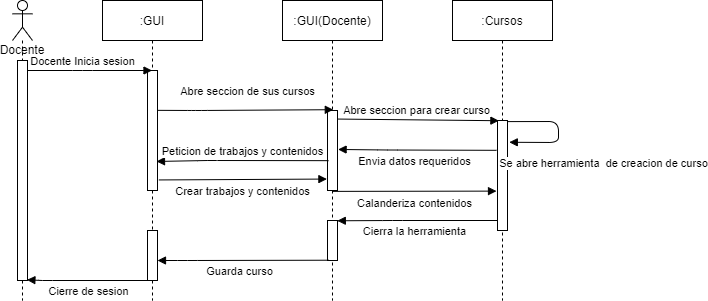

The diagram above was exported from draw.io. Its source (the exported page's mxGraphModel, read from the mxfile embedded in the PNG):
<mxGraphModel dx="734" dy="575" grid="1" gridSize="10" guides="1" tooltips="1" connect="1" arrows="1" fold="1" page="1" pageScale="1" pageWidth="827" pageHeight="1169" background="#ffffff" math="0" shadow="0">
  <root>
    <mxCell id="0" />
    <mxCell id="1" parent="0" />
    <mxCell id="2" value=":GUI" style="shape=umlLifeline;perimeter=lifelinePerimeter;whiteSpace=wrap;html=1;container=1;collapsible=0;recursiveResize=0;outlineConnect=0;" parent="1" vertex="1">
      <mxGeometry x="120" y="20" width="100" height="300" as="geometry" />
    </mxCell>
    <mxCell id="3" value="" style="html=1;points=[];perimeter=orthogonalPerimeter;" parent="2" vertex="1">
      <mxGeometry x="45" y="70" width="10" height="120" as="geometry" />
    </mxCell>
    <mxCell id="4" value="" style="html=1;points=[];perimeter=orthogonalPerimeter;" parent="2" vertex="1">
      <mxGeometry x="45" y="230" width="10" height="50" as="geometry" />
    </mxCell>
    <mxCell id="5" value="Docente" style="shape=umlLifeline;participant=umlActor;perimeter=lifelinePerimeter;whiteSpace=wrap;html=1;container=1;collapsible=0;recursiveResize=0;verticalAlign=top;spacingTop=36;outlineConnect=0;" parent="1" vertex="1">
      <mxGeometry x="30" y="20" width="20" height="300" as="geometry" />
    </mxCell>
    <mxCell id="6" value="" style="html=1;points=[];perimeter=orthogonalPerimeter;" parent="5" vertex="1">
      <mxGeometry x="5" y="60" width="10" height="220" as="geometry" />
    </mxCell>
    <mxCell id="7" value=":GUI(Docente)" style="shape=umlLifeline;perimeter=lifelinePerimeter;whiteSpace=wrap;html=1;container=1;collapsible=0;recursiveResize=0;outlineConnect=0;" parent="1" vertex="1">
      <mxGeometry x="300" y="20" width="100" height="300" as="geometry" />
    </mxCell>
    <mxCell id="8" value="" style="html=1;points=[];perimeter=orthogonalPerimeter;" parent="7" vertex="1">
      <mxGeometry x="45" y="110" width="10" height="80" as="geometry" />
    </mxCell>
    <mxCell id="9" value="" style="html=1;points=[];perimeter=orthogonalPerimeter;" parent="7" vertex="1">
      <mxGeometry x="45" y="220" width="10" height="40" as="geometry" />
    </mxCell>
    <mxCell id="10" value=":Cursos" style="shape=umlLifeline;perimeter=lifelinePerimeter;whiteSpace=wrap;html=1;container=1;collapsible=0;recursiveResize=0;outlineConnect=0;" parent="1" vertex="1">
      <mxGeometry x="470" y="20" width="100" height="300" as="geometry" />
    </mxCell>
    <mxCell id="11" value="" style="html=1;points=[];perimeter=orthogonalPerimeter;" parent="10" vertex="1">
      <mxGeometry x="45" y="120" width="10" height="110" as="geometry" />
    </mxCell>
    <mxCell id="19" value="Se abre herramienta&amp;nbsp; de creacion de curso" style="html=1;verticalAlign=bottom;endArrow=block;exitX=1.02;exitY=0.01;exitDx=0;exitDy=0;exitPerimeter=0;entryX=1.18;entryY=0.198;entryDx=0;entryDy=0;entryPerimeter=0;" parent="10" source="11" target="11" edge="1">
      <mxGeometry x="0.3183" y="62" width="80" relative="1" as="geometry">
        <mxPoint x="66" y="170" as="sourcePoint" />
        <mxPoint x="70" y="176" as="targetPoint" />
        <Array as="points">
          <mxPoint x="106" y="121" />
          <mxPoint x="106" y="142" />
        </Array>
        <mxPoint x="53" y="-32" as="offset" />
      </mxGeometry>
    </mxCell>
    <mxCell id="12" value="Docente Inicia sesion" style="html=1;verticalAlign=bottom;endArrow=block;" parent="1" source="6" target="2" edge="1">
      <mxGeometry x="-0.1165" width="80" relative="1" as="geometry">
        <mxPoint x="50" y="90" as="sourcePoint" />
        <mxPoint x="170" y="170" as="targetPoint" />
        <Array as="points">
          <mxPoint x="100" y="90" />
        </Array>
        <mxPoint as="offset" />
      </mxGeometry>
    </mxCell>
    <mxCell id="13" value="Abre seccion de sus cursos" style="html=1;verticalAlign=bottom;endArrow=block;entryX=0.58;entryY=-0.01;entryDx=0;entryDy=0;entryPerimeter=0;exitX=0.98;exitY=0.332;exitDx=0;exitDy=0;exitPerimeter=0;" parent="1" target="8" edge="1" source="3">
      <mxGeometry x="0.0258" y="10" width="80" relative="1" as="geometry">
        <mxPoint x="190" y="129" as="sourcePoint" />
        <mxPoint x="274.5" y="130" as="targetPoint" />
        <Array as="points">
          <mxPoint x="215" y="130" />
        </Array>
        <mxPoint as="offset" />
      </mxGeometry>
    </mxCell>
    <mxCell id="14" value="Abre seccion para crear curso" style="html=1;verticalAlign=bottom;endArrow=block;entryX=0.14;entryY=0.002;entryDx=0;entryDy=0;entryPerimeter=0;exitX=1.06;exitY=0.107;exitDx=0;exitDy=0;exitPerimeter=0;" parent="1" target="11" edge="1" source="8">
      <mxGeometry x="-0.0283" width="80" relative="1" as="geometry">
        <mxPoint x="350" y="140" as="sourcePoint" />
        <mxPoint x="410" y="160" as="targetPoint" />
        <Array as="points" />
        <mxPoint as="offset" />
      </mxGeometry>
    </mxCell>
    <mxCell id="15" value="Cierra la herramienta" style="html=1;verticalAlign=bottom;endArrow=none;endFill=0;startArrow=block;startFill=1;exitX=0.98;exitY=0.007;exitDx=0;exitDy=0;exitPerimeter=0;" parent="1" target="11" edge="1" source="9">
      <mxGeometry x="-0.0393" y="-20" width="80" relative="1" as="geometry">
        <mxPoint x="360" y="240" as="sourcePoint" />
        <mxPoint x="413.5" y="239.99999999999994" as="targetPoint" />
        <Array as="points">
          <mxPoint x="410" y="240" />
        </Array>
        <mxPoint as="offset" />
      </mxGeometry>
    </mxCell>
    <mxCell id="16" value="Guarda curso" style="html=1;verticalAlign=bottom;endArrow=none;endFill=0;startArrow=block;startFill=1;entryX=0.1;entryY=0.993;entryDx=0;entryDy=0;entryPerimeter=0;" parent="1" source="4" edge="1" target="9">
      <mxGeometry x="-0.0393" y="-20" width="80" relative="1" as="geometry">
        <mxPoint x="180" y="270" as="sourcePoint" />
        <mxPoint x="319" y="270" as="targetPoint" />
        <Array as="points">
          <mxPoint x="205" y="280" />
        </Array>
        <mxPoint as="offset" />
      </mxGeometry>
    </mxCell>
    <mxCell id="17" value="Cierre de sesion" style="html=1;verticalAlign=bottom;endArrow=none;endFill=0;startArrow=block;startFill=1;exitX=0.94;exitY=0.997;exitDx=0;exitDy=0;exitPerimeter=0;" parent="1" source="6" edge="1">
      <mxGeometry x="-0.0393" y="-20" width="80" relative="1" as="geometry">
        <mxPoint x="50" y="300" as="sourcePoint" />
        <mxPoint x="174" y="300" as="targetPoint" />
        <Array as="points">
          <mxPoint x="60" y="300" />
        </Array>
        <mxPoint as="offset" />
      </mxGeometry>
    </mxCell>
    <mxCell id="20" value="Envia datos requeridos" style="html=1;verticalAlign=bottom;endArrow=none;endFill=0;startArrow=block;startFill=1;entryX=-0.1;entryY=0.271;entryDx=0;entryDy=0;entryPerimeter=0;exitX=1.06;exitY=0.487;exitDx=0;exitDy=0;exitPerimeter=0;" edge="1" parent="1" source="8" target="11">
      <mxGeometry x="-0.0393" y="-20" width="80" relative="1" as="geometry">
        <mxPoint x="350" y="170" as="sourcePoint" />
        <mxPoint x="510.2" y="169.5" as="targetPoint" />
        <Array as="points">
          <mxPoint x="405.2" y="169.5" />
        </Array>
        <mxPoint as="offset" />
      </mxGeometry>
    </mxCell>
    <mxCell id="21" value="Peticion de trabajos y contenidos" style="html=1;verticalAlign=bottom;endArrow=none;endFill=0;startArrow=block;startFill=1;exitX=0.9;exitY=0.758;exitDx=0;exitDy=0;exitPerimeter=0;entryX=0.1;entryY=0.627;entryDx=0;entryDy=0;entryPerimeter=0;" edge="1" parent="1" source="3" target="8">
      <mxGeometry x="0.0001" width="80" relative="1" as="geometry">
        <mxPoint x="190" y="180" as="sourcePoint" />
        <mxPoint x="310" y="180" as="targetPoint" />
        <Array as="points">
          <mxPoint x="225.2" y="180" />
        </Array>
        <mxPoint as="offset" />
      </mxGeometry>
    </mxCell>
    <mxCell id="22" value="Crear trabajos y contenidos" style="html=1;verticalAlign=bottom;endArrow=block;entryX=-0.06;entryY=0.857;entryDx=0;entryDy=0;entryPerimeter=0;exitX=1.14;exitY=0.912;exitDx=0;exitDy=0;exitPerimeter=0;" edge="1" parent="1" source="3" target="8">
      <mxGeometry x="-0.006" y="-21" width="80" relative="1" as="geometry">
        <mxPoint x="190" y="212" as="sourcePoint" />
        <mxPoint x="340.80000000000007" y="211.66000000000003" as="targetPoint" />
        <Array as="points" />
        <mxPoint as="offset" />
      </mxGeometry>
    </mxCell>
    <mxCell id="23" value="Calanderiza contenidos" style="html=1;verticalAlign=bottom;endArrow=block;exitX=0.98;exitY=0.992;exitDx=0;exitDy=0;exitPerimeter=0;entryX=-0.1;entryY=0.642;entryDx=0;entryDy=0;entryPerimeter=0;" edge="1" parent="1" target="11">
      <mxGeometry x="-0.006" y="-21" width="80" relative="1" as="geometry">
        <mxPoint x="349.99999999999994" y="210.87999999999997" as="sourcePoint" />
        <mxPoint x="500" y="210" as="targetPoint" />
        <Array as="points" />
        <mxPoint as="offset" />
      </mxGeometry>
    </mxCell>
  </root>
</mxGraphModel>